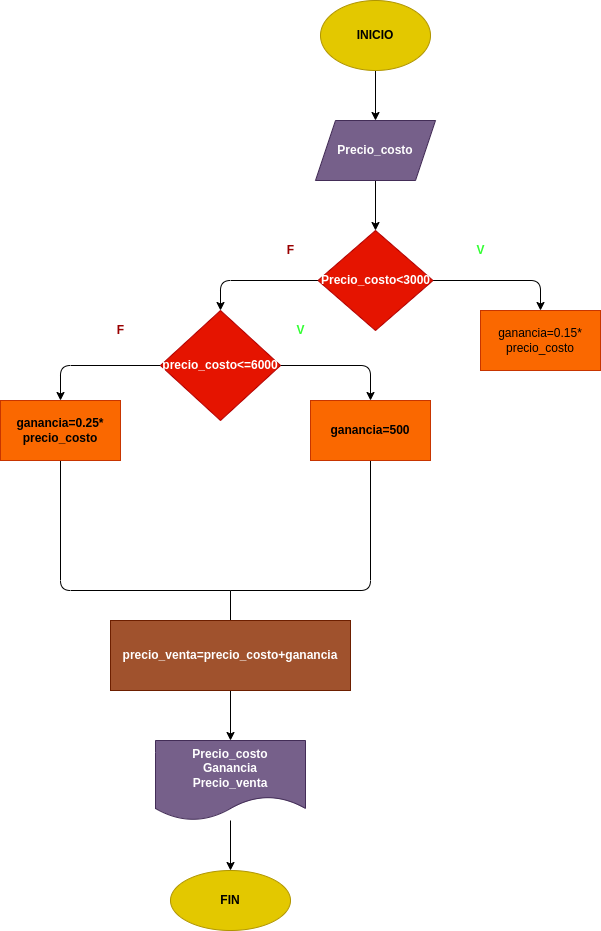

The diagram above was exported from draw.io. Its source (the exported page's mxGraphModel, read from the mxfile embedded in the PNG):
<mxGraphModel dx="1468" dy="459" grid="1" gridSize="10" guides="1" tooltips="1" connect="1" arrows="1" fold="1" page="1" pageScale="1" pageWidth="827" pageHeight="1169" math="0" shadow="0">
  <root>
    <mxCell id="0" />
    <mxCell id="1" parent="0" />
    <mxCell id="4" value="" style="edgeStyle=none;html=1;fontColor=#000000;" parent="1" source="2" target="3" edge="1">
      <mxGeometry relative="1" as="geometry" />
    </mxCell>
    <mxCell id="2" value="&lt;b&gt;&lt;font color=&quot;#000000&quot;&gt;INICIO&lt;/font&gt;&lt;/b&gt;" style="ellipse;whiteSpace=wrap;html=1;fillColor=#e3c800;strokeColor=#B09500;fontColor=#000000;" parent="1" vertex="1">
      <mxGeometry x="210" y="20" width="110" height="70" as="geometry" />
    </mxCell>
    <mxCell id="6" value="" style="edgeStyle=none;html=1;fontColor=#000000;" parent="1" source="3" target="5" edge="1">
      <mxGeometry relative="1" as="geometry" />
    </mxCell>
    <mxCell id="3" value="&lt;b&gt;Precio_costo&lt;/b&gt;" style="shape=parallelogram;perimeter=parallelogramPerimeter;whiteSpace=wrap;html=1;fixedSize=1;fillColor=#76608a;strokeColor=#432D57;fontColor=#ffffff;" parent="1" vertex="1">
      <mxGeometry x="205" y="140" width="120" height="60" as="geometry" />
    </mxCell>
    <mxCell id="8" value="" style="edgeStyle=none;html=1;fontColor=#000000;" parent="1" source="5" target="7" edge="1">
      <mxGeometry relative="1" as="geometry">
        <Array as="points">
          <mxPoint x="430" y="300" />
        </Array>
      </mxGeometry>
    </mxCell>
    <mxCell id="11" value="" style="edgeStyle=none;html=1;fontColor=#33FF33;" parent="1" source="5" target="10" edge="1">
      <mxGeometry relative="1" as="geometry">
        <Array as="points">
          <mxPoint x="110" y="300" />
        </Array>
      </mxGeometry>
    </mxCell>
    <mxCell id="5" value="&lt;b&gt;Precio_costo&amp;lt;3000&lt;/b&gt;" style="rhombus;whiteSpace=wrap;html=1;fillColor=#e51400;strokeColor=#B20000;fontColor=#ffffff;" parent="1" vertex="1">
      <mxGeometry x="207.5" y="250" width="115" height="100" as="geometry" />
    </mxCell>
    <mxCell id="7" value="ganancia=0.15* precio_costo" style="whiteSpace=wrap;html=1;fillColor=#fa6800;strokeColor=#C73500;fontColor=#000000;" parent="1" vertex="1">
      <mxGeometry x="370" y="330" width="120" height="60" as="geometry" />
    </mxCell>
    <mxCell id="9" value="&lt;font color=&quot;#33ff33&quot;&gt;&lt;b&gt;V&lt;/b&gt;&lt;/font&gt;" style="text;html=1;align=center;verticalAlign=middle;resizable=0;points=[];autosize=1;strokeColor=none;fillColor=none;fontColor=#000000;" parent="1" vertex="1">
      <mxGeometry x="360" y="260" width="20" height="20" as="geometry" />
    </mxCell>
    <mxCell id="14" value="" style="edgeStyle=none;html=1;fontColor=#000000;" parent="1" source="10" target="13" edge="1">
      <mxGeometry relative="1" as="geometry">
        <Array as="points">
          <mxPoint x="260" y="385" />
        </Array>
      </mxGeometry>
    </mxCell>
    <mxCell id="16" value="" style="edgeStyle=none;html=1;fontColor=#000000;" parent="1" source="10" target="15" edge="1">
      <mxGeometry relative="1" as="geometry">
        <Array as="points">
          <mxPoint x="-50" y="385" />
        </Array>
      </mxGeometry>
    </mxCell>
    <mxCell id="10" value="&lt;b&gt;precio_costo&amp;lt;=6000&lt;/b&gt;" style="rhombus;whiteSpace=wrap;html=1;fillColor=#e51400;strokeColor=#B20000;fontColor=#ffffff;" parent="1" vertex="1">
      <mxGeometry x="50" y="330" width="120" height="110" as="geometry" />
    </mxCell>
    <mxCell id="35" style="edgeStyle=none;html=1;endArrow=none;endFill=0;" edge="1" parent="1" source="13">
      <mxGeometry relative="1" as="geometry">
        <mxPoint x="120" y="610" as="targetPoint" />
        <Array as="points">
          <mxPoint x="260" y="610" />
        </Array>
      </mxGeometry>
    </mxCell>
    <mxCell id="13" value="&lt;b&gt;ganancia=500&lt;/b&gt;" style="whiteSpace=wrap;html=1;fillColor=#fa6800;strokeColor=#C73500;fontColor=#000000;" parent="1" vertex="1">
      <mxGeometry x="200" y="420" width="120" height="60" as="geometry" />
    </mxCell>
    <mxCell id="34" style="edgeStyle=none;html=1;endArrow=none;endFill=0;" edge="1" parent="1" source="15">
      <mxGeometry relative="1" as="geometry">
        <mxPoint x="120" y="610" as="targetPoint" />
        <Array as="points">
          <mxPoint x="-50" y="610" />
        </Array>
      </mxGeometry>
    </mxCell>
    <mxCell id="15" value="&lt;b&gt;ganancia=0.25* precio_costo&lt;/b&gt;" style="whiteSpace=wrap;html=1;fillColor=#fa6800;strokeColor=#C73500;fontColor=#000000;" parent="1" vertex="1">
      <mxGeometry x="-110" y="420" width="120" height="60" as="geometry" />
    </mxCell>
    <mxCell id="28" value="" style="edgeStyle=none;html=1;fontColor=#000000;" parent="1" source="25" target="27" edge="1">
      <mxGeometry relative="1" as="geometry" />
    </mxCell>
    <mxCell id="36" style="edgeStyle=none;html=1;exitX=0.5;exitY=0;exitDx=0;exitDy=0;endArrow=none;endFill=0;" edge="1" parent="1" source="25">
      <mxGeometry relative="1" as="geometry">
        <mxPoint x="120" y="610" as="targetPoint" />
      </mxGeometry>
    </mxCell>
    <mxCell id="25" value="&lt;b&gt;precio_venta=precio_costo+ganancia&lt;/b&gt;" style="rounded=0;whiteSpace=wrap;html=1;fontColor=#ffffff;fillColor=#a0522d;strokeColor=#6D1F00;" parent="1" vertex="1">
      <mxGeometry y="640" width="240" height="70" as="geometry" />
    </mxCell>
    <mxCell id="30" value="" style="edgeStyle=none;html=1;fontColor=#000000;" parent="1" source="27" target="29" edge="1">
      <mxGeometry relative="1" as="geometry" />
    </mxCell>
    <mxCell id="27" value="&lt;b&gt;Precio_costo&lt;/b&gt;&lt;br&gt;&lt;b&gt;Ganancia&lt;/b&gt;&lt;br&gt;&lt;b&gt;Precio_venta&lt;/b&gt;" style="shape=document;whiteSpace=wrap;html=1;boundedLbl=1;fillColor=#76608a;strokeColor=#432D57;fontColor=#ffffff;rounded=0;" parent="1" vertex="1">
      <mxGeometry x="45" y="760" width="150" height="80" as="geometry" />
    </mxCell>
    <mxCell id="29" value="&lt;b&gt;FIN&lt;/b&gt;" style="ellipse;whiteSpace=wrap;html=1;fillColor=#e3c800;strokeColor=#B09500;fontColor=#000000;rounded=0;" parent="1" vertex="1">
      <mxGeometry x="60" y="890" width="120" height="60" as="geometry" />
    </mxCell>
    <mxCell id="31" value="&lt;font color=&quot;#990000&quot;&gt;&lt;b&gt;F&lt;/b&gt;&lt;/font&gt;" style="text;html=1;align=center;verticalAlign=middle;resizable=0;points=[];autosize=1;strokeColor=none;fillColor=none;fontColor=#000000;" parent="1" vertex="1">
      <mxGeometry x="170" y="260" width="20" height="20" as="geometry" />
    </mxCell>
    <mxCell id="32" value="&lt;b&gt;F&lt;/b&gt;" style="text;html=1;align=center;verticalAlign=middle;resizable=0;points=[];autosize=1;strokeColor=none;fillColor=none;fontColor=#990000;" parent="1" vertex="1">
      <mxGeometry y="340" width="20" height="20" as="geometry" />
    </mxCell>
    <mxCell id="33" value="&lt;b&gt;&lt;font color=&quot;#33ff33&quot;&gt;V&lt;/font&gt;&lt;/b&gt;" style="text;html=1;align=center;verticalAlign=middle;resizable=0;points=[];autosize=1;strokeColor=none;fillColor=none;fontColor=#990000;" parent="1" vertex="1">
      <mxGeometry x="180" y="340" width="20" height="20" as="geometry" />
    </mxCell>
  </root>
</mxGraphModel>